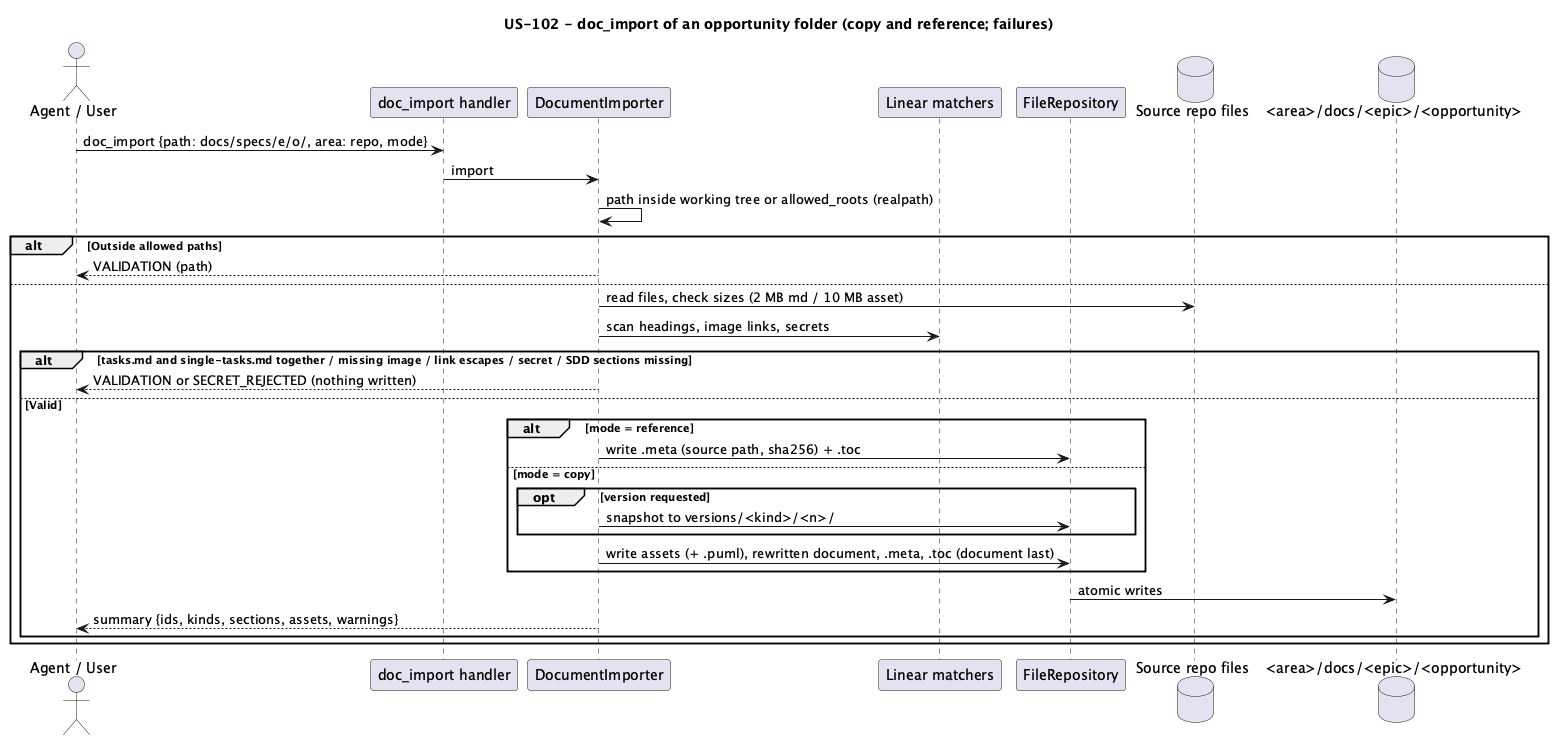

The diagram above was rendered by PlantUML. Its source (embedded in the PNG):
@startuml
title US-102 - doc_import of an opportunity folder (copy and reference; failures)
actor "Agent / User" as a
participant "doc_import handler" as h
participant "DocumentImporter" as di
participant "Linear matchers" as lm
participant "FileRepository" as repo
database "Source repo files" as src
database "<area>/docs/<epic>/<opportunity>" as dst
a -> h: doc_import {path: docs/specs/e/o/, area: repo, mode}
h -> di: import
di -> di: path inside working tree or allowed_roots (realpath)
alt Outside allowed paths
  di --> a: VALIDATION (path)
else
  di -> src: read files, check sizes (2 MB md / 10 MB asset)
  di -> lm: scan headings, image links, secrets
  alt tasks.md and single-tasks.md together / missing image / link escapes / secret / SDD sections missing
    di --> a: VALIDATION or SECRET_REJECTED (nothing written)
  else Valid
    alt mode = reference
      di -> repo: write .meta (source path, sha256) + .toc
    else mode = copy
      opt version requested
        di -> repo: snapshot to versions/<kind>/<n>/
      end
      di -> repo: write assets (+ .puml), rewritten document, .meta, .toc (document last)
    end
    repo -> dst: atomic writes
    di --> a: summary {ids, kinds, sections, assets, warnings}
  end
end
@enduml